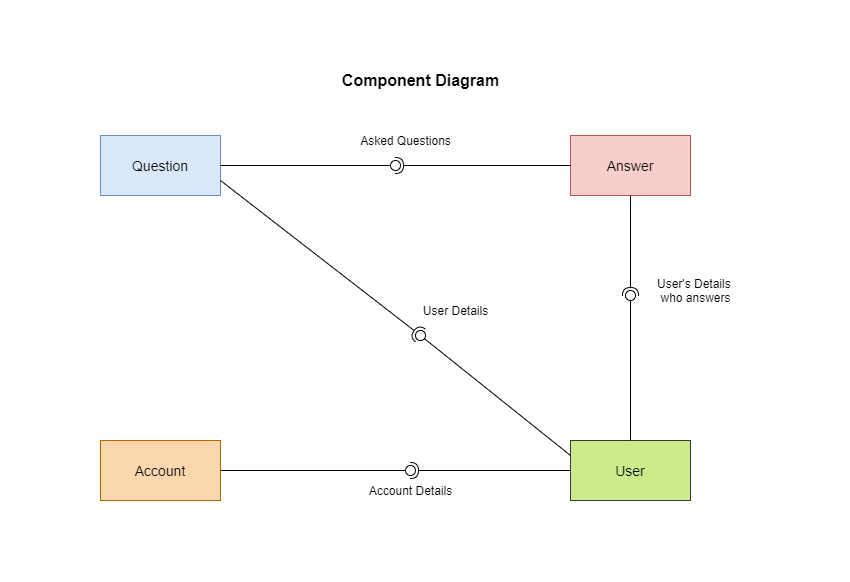

The diagram above was exported from draw.io. Its source (the exported page's mxGraphModel, read from the mxfile embedded in the PNG):
<mxGraphModel dx="868" dy="482" grid="1" gridSize="10" guides="1" tooltips="1" connect="1" arrows="1" fold="1" page="1" pageScale="1" pageWidth="850" pageHeight="1100" math="0" shadow="0">
  <root>
    <mxCell id="0" />
    <mxCell id="1" parent="0" />
    <mxCell id="S0VlJVvLkhWvxZznkbeT-1" value="&lt;font style=&quot;font-size: 14px&quot;&gt;Question&lt;/font&gt;" style="rounded=0;whiteSpace=wrap;html=1;fillColor=#dae8fc;strokeColor=#6c8ebf;" vertex="1" parent="1">
      <mxGeometry x="100" y="135" width="120" height="60" as="geometry" />
    </mxCell>
    <mxCell id="S0VlJVvLkhWvxZznkbeT-2" value="&lt;font style=&quot;font-size: 14px&quot;&gt;Answer&lt;/font&gt;" style="rounded=0;whiteSpace=wrap;html=1;fillColor=#f8cecc;strokeColor=#b85450;" vertex="1" parent="1">
      <mxGeometry x="570" y="135" width="120" height="60" as="geometry" />
    </mxCell>
    <mxCell id="S0VlJVvLkhWvxZznkbeT-3" value="&lt;font style=&quot;font-size: 14px&quot;&gt;User&lt;/font&gt;" style="rounded=0;whiteSpace=wrap;html=1;fillColor=#cdeb8b;strokeColor=#36393d;" vertex="1" parent="1">
      <mxGeometry x="570" y="440" width="120" height="60" as="geometry" />
    </mxCell>
    <mxCell id="S0VlJVvLkhWvxZznkbeT-4" value="&lt;font style=&quot;font-size: 14px&quot;&gt;Account&lt;/font&gt;" style="rounded=0;whiteSpace=wrap;html=1;fillColor=#fad7ac;strokeColor=#b46504;" vertex="1" parent="1">
      <mxGeometry x="100" y="440" width="120" height="60" as="geometry" />
    </mxCell>
    <mxCell id="S0VlJVvLkhWvxZznkbeT-5" value="&lt;font style=&quot;font-size: 16px&quot;&gt;&lt;b&gt;Component Diagram&lt;/b&gt;&lt;/font&gt;" style="text;html=1;align=center;verticalAlign=middle;resizable=0;points=[];autosize=1;" vertex="1" parent="1">
      <mxGeometry x="335" y="70" width="170" height="20" as="geometry" />
    </mxCell>
    <mxCell id="S0VlJVvLkhWvxZznkbeT-9" value="Asked Questions" style="text;html=1;align=center;verticalAlign=middle;resizable=0;points=[];autosize=1;rotation=0;" vertex="1" parent="1">
      <mxGeometry x="350" y="130" width="110" height="20" as="geometry" />
    </mxCell>
    <mxCell id="S0VlJVvLkhWvxZznkbeT-10" value="" style="rounded=0;orthogonalLoop=1;jettySize=auto;html=1;endArrow=none;endFill=0;exitX=0;exitY=0.25;exitDx=0;exitDy=0;" edge="1" target="S0VlJVvLkhWvxZznkbeT-12" parent="1" source="S0VlJVvLkhWvxZznkbeT-3">
      <mxGeometry relative="1" as="geometry">
        <mxPoint x="570" y="380" as="sourcePoint" />
      </mxGeometry>
    </mxCell>
    <mxCell id="S0VlJVvLkhWvxZznkbeT-11" value="" style="rounded=0;orthogonalLoop=1;jettySize=auto;html=1;endArrow=halfCircle;endFill=0;entryX=0.5;entryY=0.5;entryDx=0;entryDy=0;endSize=6;strokeWidth=1;exitX=1;exitY=0.75;exitDx=0;exitDy=0;" edge="1" target="S0VlJVvLkhWvxZznkbeT-12" parent="1" source="S0VlJVvLkhWvxZznkbeT-1">
      <mxGeometry relative="1" as="geometry">
        <mxPoint x="440" y="225" as="sourcePoint" />
      </mxGeometry>
    </mxCell>
    <mxCell id="S0VlJVvLkhWvxZznkbeT-12" value="" style="ellipse;whiteSpace=wrap;html=1;fontFamily=Helvetica;fontSize=12;fontColor=#000000;align=center;strokeColor=#000000;fillColor=#ffffff;points=[];aspect=fixed;resizable=0;" vertex="1" parent="1">
      <mxGeometry x="415" y="330" width="10" height="10" as="geometry" />
    </mxCell>
    <mxCell id="S0VlJVvLkhWvxZznkbeT-14" value="" style="rounded=0;orthogonalLoop=1;jettySize=auto;html=1;endArrow=none;endFill=0;exitX=1;exitY=0.5;exitDx=0;exitDy=0;" edge="1" target="S0VlJVvLkhWvxZznkbeT-16" parent="1" source="S0VlJVvLkhWvxZznkbeT-1">
      <mxGeometry relative="1" as="geometry">
        <mxPoint x="400" y="225" as="sourcePoint" />
      </mxGeometry>
    </mxCell>
    <mxCell id="S0VlJVvLkhWvxZznkbeT-15" value="" style="rounded=0;orthogonalLoop=1;jettySize=auto;html=1;endArrow=halfCircle;endFill=0;entryX=0.5;entryY=0.5;entryDx=0;entryDy=0;endSize=6;strokeWidth=1;exitX=0;exitY=0.5;exitDx=0;exitDy=0;" edge="1" target="S0VlJVvLkhWvxZznkbeT-16" parent="1" source="S0VlJVvLkhWvxZznkbeT-2">
      <mxGeometry relative="1" as="geometry">
        <mxPoint x="440" y="225" as="sourcePoint" />
      </mxGeometry>
    </mxCell>
    <mxCell id="S0VlJVvLkhWvxZznkbeT-16" value="" style="ellipse;whiteSpace=wrap;html=1;fontFamily=Helvetica;fontSize=12;fontColor=#000000;align=center;strokeColor=#000000;fillColor=#ffffff;points=[];aspect=fixed;resizable=0;" vertex="1" parent="1">
      <mxGeometry x="390" y="160" width="10" height="10" as="geometry" />
    </mxCell>
    <mxCell id="S0VlJVvLkhWvxZznkbeT-17" value="User Details" style="text;html=1;align=center;verticalAlign=middle;resizable=0;points=[];autosize=1;" vertex="1" parent="1">
      <mxGeometry x="415" y="300" width="80" height="20" as="geometry" />
    </mxCell>
    <mxCell id="S0VlJVvLkhWvxZznkbeT-18" value="" style="rounded=0;orthogonalLoop=1;jettySize=auto;html=1;endArrow=none;endFill=0;exitX=0.5;exitY=0;exitDx=0;exitDy=0;" edge="1" target="S0VlJVvLkhWvxZznkbeT-20" parent="1" source="S0VlJVvLkhWvxZznkbeT-3">
      <mxGeometry relative="1" as="geometry">
        <mxPoint x="400" y="225" as="sourcePoint" />
      </mxGeometry>
    </mxCell>
    <mxCell id="S0VlJVvLkhWvxZznkbeT-19" value="" style="rounded=0;orthogonalLoop=1;jettySize=auto;html=1;endArrow=halfCircle;endFill=0;entryX=0.5;entryY=0.5;entryDx=0;entryDy=0;endSize=6;strokeWidth=1;exitX=0.5;exitY=1;exitDx=0;exitDy=0;" edge="1" target="S0VlJVvLkhWvxZznkbeT-20" parent="1" source="S0VlJVvLkhWvxZznkbeT-2">
      <mxGeometry relative="1" as="geometry">
        <mxPoint x="440" y="225" as="sourcePoint" />
      </mxGeometry>
    </mxCell>
    <mxCell id="S0VlJVvLkhWvxZznkbeT-20" value="" style="ellipse;whiteSpace=wrap;html=1;fontFamily=Helvetica;fontSize=12;fontColor=#000000;align=center;strokeColor=#000000;fillColor=#ffffff;points=[];aspect=fixed;resizable=0;" vertex="1" parent="1">
      <mxGeometry x="625" y="290" width="10" height="10" as="geometry" />
    </mxCell>
    <mxCell id="S0VlJVvLkhWvxZznkbeT-21" value="User's Details &lt;br&gt;who answers" style="text;html=1;align=center;verticalAlign=middle;resizable=0;points=[];autosize=1;" vertex="1" parent="1">
      <mxGeometry x="650" y="275" width="90" height="30" as="geometry" />
    </mxCell>
    <mxCell id="S0VlJVvLkhWvxZznkbeT-22" value="" style="rounded=0;orthogonalLoop=1;jettySize=auto;html=1;endArrow=none;endFill=0;exitX=1;exitY=0.5;exitDx=0;exitDy=0;" edge="1" target="S0VlJVvLkhWvxZznkbeT-24" parent="1" source="S0VlJVvLkhWvxZznkbeT-4">
      <mxGeometry relative="1" as="geometry">
        <mxPoint x="400" y="335" as="sourcePoint" />
      </mxGeometry>
    </mxCell>
    <mxCell id="S0VlJVvLkhWvxZznkbeT-23" value="" style="rounded=0;orthogonalLoop=1;jettySize=auto;html=1;endArrow=halfCircle;endFill=0;entryX=0.5;entryY=0.5;entryDx=0;entryDy=0;endSize=6;strokeWidth=1;exitX=0;exitY=0.5;exitDx=0;exitDy=0;" edge="1" target="S0VlJVvLkhWvxZznkbeT-24" parent="1" source="S0VlJVvLkhWvxZznkbeT-3">
      <mxGeometry relative="1" as="geometry">
        <mxPoint x="440" y="335" as="sourcePoint" />
      </mxGeometry>
    </mxCell>
    <mxCell id="S0VlJVvLkhWvxZznkbeT-24" value="" style="ellipse;whiteSpace=wrap;html=1;fontFamily=Helvetica;fontSize=12;fontColor=#000000;align=center;strokeColor=#000000;fillColor=#ffffff;points=[];aspect=fixed;resizable=0;" vertex="1" parent="1">
      <mxGeometry x="405" y="465" width="10" height="10" as="geometry" />
    </mxCell>
    <mxCell id="S0VlJVvLkhWvxZznkbeT-25" value="Account Details" style="text;html=1;align=center;verticalAlign=middle;resizable=0;points=[];autosize=1;" vertex="1" parent="1">
      <mxGeometry x="360" y="480" width="100" height="20" as="geometry" />
    </mxCell>
  </root>
</mxGraphModel>